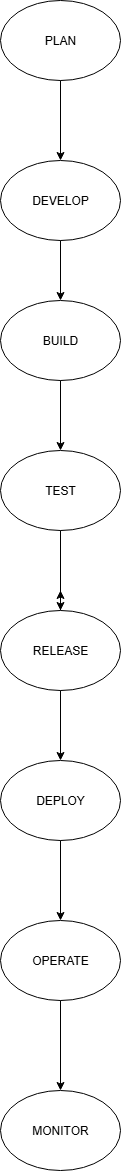

The diagram above was exported from draw.io. Its source (the exported page's mxGraphModel, read from the mxfile embedded in the PNG):
<mxGraphModel dx="2084" dy="1124" grid="1" gridSize="10" guides="1" tooltips="1" connect="1" arrows="1" fold="1" page="1" pageScale="1" pageWidth="850" pageHeight="1100" math="0" shadow="0">
  <root>
    <mxCell id="0" />
    <mxCell id="1" parent="0" />
    <mxCell id="oS9cOaJUyK8x6Tq3xgUg-1" value="PLAN" style="ellipse;whiteSpace=wrap;html=1;" parent="1" vertex="1">
      <mxGeometry x="350" y="70" width="120" height="80" as="geometry" />
    </mxCell>
    <mxCell id="oS9cOaJUyK8x6Tq3xgUg-2" value="DEVELOP" style="ellipse;whiteSpace=wrap;html=1;" parent="1" vertex="1">
      <mxGeometry x="350" y="230" width="120" height="80" as="geometry" />
    </mxCell>
    <mxCell id="oS9cOaJUyK8x6Tq3xgUg-3" value="BUILD" style="ellipse;whiteSpace=wrap;html=1;" parent="1" vertex="1">
      <mxGeometry x="350" y="370" width="120" height="80" as="geometry" />
    </mxCell>
    <mxCell id="oS9cOaJUyK8x6Tq3xgUg-4" value="TEST" style="ellipse;whiteSpace=wrap;html=1;" parent="1" vertex="1">
      <mxGeometry x="350" y="520" width="120" height="80" as="geometry" />
    </mxCell>
    <mxCell id="meIBW7O8r3nExP_9lt9W-1" style="edgeStyle=orthogonalEdgeStyle;rounded=0;orthogonalLoop=1;jettySize=auto;html=1;exitX=0.5;exitY=0;exitDx=0;exitDy=0;" edge="1" parent="1" source="oS9cOaJUyK8x6Tq3xgUg-5">
      <mxGeometry relative="1" as="geometry">
        <mxPoint x="410" y="660" as="targetPoint" />
      </mxGeometry>
    </mxCell>
    <mxCell id="oS9cOaJUyK8x6Tq3xgUg-5" value="RELEASE" style="ellipse;whiteSpace=wrap;html=1;" parent="1" vertex="1">
      <mxGeometry x="350" y="680" width="120" height="80" as="geometry" />
    </mxCell>
    <mxCell id="oS9cOaJUyK8x6Tq3xgUg-6" value="DEPLOY" style="ellipse;whiteSpace=wrap;html=1;" parent="1" vertex="1">
      <mxGeometry x="350" y="830" width="120" height="80" as="geometry" />
    </mxCell>
    <mxCell id="oS9cOaJUyK8x6Tq3xgUg-7" value="OPERATE" style="ellipse;whiteSpace=wrap;html=1;" parent="1" vertex="1">
      <mxGeometry x="350" y="990" width="120" height="80" as="geometry" />
    </mxCell>
    <mxCell id="oS9cOaJUyK8x6Tq3xgUg-8" value="" style="endArrow=classic;html=1;rounded=0;exitX=0.5;exitY=1;exitDx=0;exitDy=0;entryX=0.5;entryY=0;entryDx=0;entryDy=0;" parent="1" source="oS9cOaJUyK8x6Tq3xgUg-4" target="oS9cOaJUyK8x6Tq3xgUg-5" edge="1">
      <mxGeometry width="50" height="50" relative="1" as="geometry">
        <mxPoint x="400" y="720" as="sourcePoint" />
        <mxPoint x="450" y="670" as="targetPoint" />
      </mxGeometry>
    </mxCell>
    <mxCell id="oS9cOaJUyK8x6Tq3xgUg-9" value="" style="endArrow=classic;html=1;rounded=0;exitX=0.5;exitY=1;exitDx=0;exitDy=0;" parent="1" source="oS9cOaJUyK8x6Tq3xgUg-1" target="oS9cOaJUyK8x6Tq3xgUg-2" edge="1">
      <mxGeometry width="50" height="50" relative="1" as="geometry">
        <mxPoint x="400" y="390" as="sourcePoint" />
        <mxPoint x="450" y="340" as="targetPoint" />
      </mxGeometry>
    </mxCell>
    <mxCell id="oS9cOaJUyK8x6Tq3xgUg-10" value="" style="endArrow=classic;html=1;rounded=0;exitX=0.5;exitY=1;exitDx=0;exitDy=0;" parent="1" source="oS9cOaJUyK8x6Tq3xgUg-2" target="oS9cOaJUyK8x6Tq3xgUg-3" edge="1">
      <mxGeometry width="50" height="50" relative="1" as="geometry">
        <mxPoint x="400" y="390" as="sourcePoint" />
        <mxPoint x="450" y="340" as="targetPoint" />
      </mxGeometry>
    </mxCell>
    <mxCell id="oS9cOaJUyK8x6Tq3xgUg-11" value="" style="endArrow=classic;html=1;rounded=0;exitX=0.5;exitY=1;exitDx=0;exitDy=0;" parent="1" source="oS9cOaJUyK8x6Tq3xgUg-3" target="oS9cOaJUyK8x6Tq3xgUg-4" edge="1">
      <mxGeometry width="50" height="50" relative="1" as="geometry">
        <mxPoint x="400" y="550" as="sourcePoint" />
        <mxPoint x="450" y="500" as="targetPoint" />
      </mxGeometry>
    </mxCell>
    <mxCell id="meIBW7O8r3nExP_9lt9W-2" value="MONITOR" style="ellipse;whiteSpace=wrap;html=1;" vertex="1" parent="1">
      <mxGeometry x="350" y="1160" width="120" height="80" as="geometry" />
    </mxCell>
    <mxCell id="meIBW7O8r3nExP_9lt9W-3" value="" style="endArrow=classic;html=1;rounded=0;exitX=0.5;exitY=1;exitDx=0;exitDy=0;entryX=0.5;entryY=0;entryDx=0;entryDy=0;" edge="1" parent="1" source="oS9cOaJUyK8x6Tq3xgUg-5" target="oS9cOaJUyK8x6Tq3xgUg-6">
      <mxGeometry width="50" height="50" relative="1" as="geometry">
        <mxPoint x="400" y="1050" as="sourcePoint" />
        <mxPoint x="450" y="1000" as="targetPoint" />
      </mxGeometry>
    </mxCell>
    <mxCell id="meIBW7O8r3nExP_9lt9W-4" value="" style="endArrow=classic;html=1;rounded=0;exitX=0.5;exitY=1;exitDx=0;exitDy=0;" edge="1" parent="1" source="oS9cOaJUyK8x6Tq3xgUg-6" target="oS9cOaJUyK8x6Tq3xgUg-7">
      <mxGeometry width="50" height="50" relative="1" as="geometry">
        <mxPoint x="400" y="1050" as="sourcePoint" />
        <mxPoint x="450" y="1000" as="targetPoint" />
      </mxGeometry>
    </mxCell>
    <mxCell id="meIBW7O8r3nExP_9lt9W-5" value="" style="endArrow=classic;html=1;rounded=0;exitX=0.5;exitY=1;exitDx=0;exitDy=0;" edge="1" parent="1" source="oS9cOaJUyK8x6Tq3xgUg-7" target="meIBW7O8r3nExP_9lt9W-2">
      <mxGeometry width="50" height="50" relative="1" as="geometry">
        <mxPoint x="400" y="1050" as="sourcePoint" />
        <mxPoint x="450" y="1000" as="targetPoint" />
      </mxGeometry>
    </mxCell>
  </root>
</mxGraphModel>